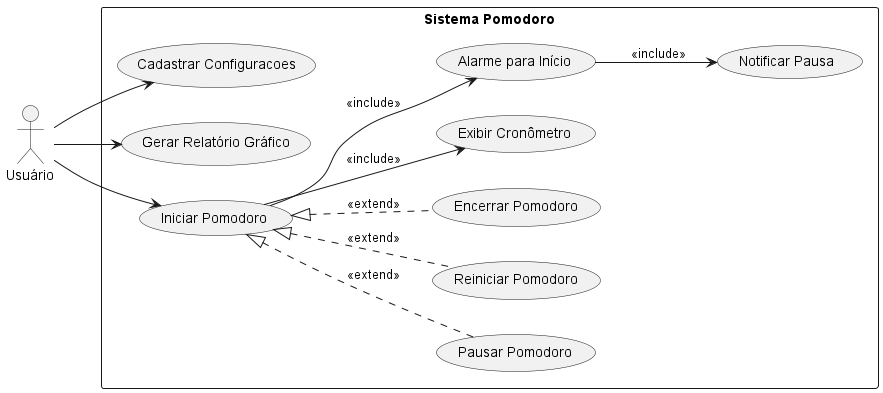

The diagram above was rendered by PlantUML. Its source (embedded in the PNG):
@startuml "Diagrama de Casos de Uso"

actor "Usuário" as Usuario

left to right direction

rectangle "Sistema Pomodoro" {

    usecase "Cadastrar Configuracoes" as CadastrarConfiguracoes

    usecase "Iniciar Pomodoro" as IniciarPomodoro
    usecase "Pausar Pomodoro" as PausarPomodoro
    usecase "Reiniciar Pomodoro" as ReiniciarPomodoro
    usecase "Encerrar Pomodoro" as EncerrarPomodoro	
    usecase "Exibir Cronômetro" as ExibirCronometro

    usecase "Notificar Pausa" as NotificarPausa
    usecase "Alarme para Início" as AlarmeInicio
    
    usecase "Gerar Relatório Gráfico" as GerarRelatorio

    Usuario --> IniciarPomodoro
    Usuario -right-> CadastrarConfiguracoes
    Usuario -right-> GerarRelatorio
    
    IniciarPomodoro --> ExibirCronometro : "<<include>>"
    IniciarPomodoro --> AlarmeInicio : "<<include>>"

    PausarPomodoro .up.|> IniciarPomodoro : "<<extend>>"
    ReiniciarPomodoro .up.|> IniciarPomodoro : "<<extend>>"
    EncerrarPomodoro .up.|> IniciarPomodoro : "<<extend>>"
    AlarmeInicio --> NotificarPausa : "<<include>>"
    
}

@enduml